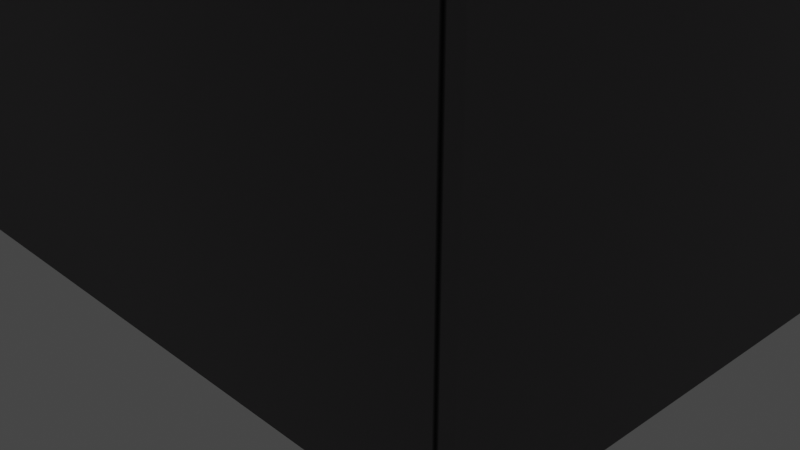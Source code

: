 # Source: atm.blend  (saved by Blender 2.80.75; exported with 4.5.12 LTS)
import bpy
from mathutils import Matrix  # noqa: F401  (used for matrix-valued properties, if any)

bpy.ops.wm.read_factory_settings(use_empty=True)
scene = bpy.context.scene
scene.name = 'Scene'

# ---- collections
col_collection = bpy.data.collections.new('Collection'); scene.collection.children.link(col_collection)

# ---- images (referenced by path relative to the original .blend; pixels are not part of the script)
import os
ASSET_DIR = os.environ.get("B2B_ASSET_DIR", "")  # directory of the original .blend (textures are referenced by path, not embedded)
HERE = os.path.dirname(os.path.abspath(__file__))  # packed textures are extracted next to this script under _unpacked/

def load_image(name, relpath, width, height, colorspace="sRGB"):
    """Load a texture the original file referenced (path relative to the .blend, or extracted next to this script)."""
    p = next((c for c in (os.path.join(HERE, relpath), os.path.join(ASSET_DIR, relpath)) if relpath and os.path.exists(c)), "")
    if p:
        img = bpy.data.images.load(p, check_existing=True)
        img.name = name
    else:  # same state as the original file: an image datablock whose file is absent (Cycles renders it pink)
        img = bpy.data.images.new(name, width, height)
        img.source = "FILE"
        img.filepath = "//" + (relpath or name)
    img.colorspace_settings.name = colorspace
    return img
img_3_png = load_image('3.png', '_unpacked/3.9edc1cdf.png', 1024, 1024, 'sRGB')

# ---- materials (node trees are filled in below, after node groups)
mat_material_32 = bpy.data.materials.new('Material_32')
mat_material_32.use_transparent_shadow = False
mat_material_32.diffuse_color = (1.0, 1.0, 1.0, 1.0)
mat_material_32.roughness = 0.0
mat_material_32.specular_intensity = 1.0
mat_material_32.metallic = 1.0
mat_material_33 = bpy.data.materials.new('Material_33')
mat_material_33.use_transparent_shadow = False
mat_material_33.diffuse_color = (1.0, 1.0, 1.0, 1.0)
mat_material_33.roughness = 0.0
mat_material_33.specular_intensity = 1.0
mat_material_33.metallic = 1.0

# ---- material node trees
mat_material_32.use_nodes = True; mat_material_32.node_tree.nodes.clear()
_N = mat_material_32.node_tree.nodes; _L = mat_material_32.node_tree.links
n0 = _N.new('ShaderNodeTexImage'); n0.name = 'Image Texture'; n0.location = (-345, 341)
n0.image = img_3_png
n1 = _N.new('ShaderNodeOutputMaterial'); n1.name = 'Material Output'; n1.location = (567, 304)
n2 = _N.new('ShaderNodeBsdfPrincipled'); n2.name = 'Principled BSDF'; n2.location = (10, 300)
n2.distribution = 'GGX'
n2.subsurface_method = 'BURLEY'
n2.inputs[1].default_value = 0.2591
n2.inputs[2].default_value = 1.0
n2.inputs[3].default_value = 1.45
n2.inputs[27].default_value = (0.0, 0.0, 0.0, 1.0)
n2.inputs[28].default_value = 1.0
_L.new(n0.outputs[0], n2.inputs[0])
_L.new(n2.outputs[0], n1.inputs[0])
n1.is_active_output = True
mat_material_33.use_nodes = True; mat_material_33.node_tree.nodes.clear()
_N = mat_material_33.node_tree.nodes; _L = mat_material_33.node_tree.links
n0 = _N.new('ShaderNodeOutputMaterial'); n0.name = 'Material Output'; n0.location = (300, 300)
n1 = _N.new('ShaderNodeBsdfPrincipled'); n1.name = 'Principled BSDF'; n1.location = (10, 300)
n1.distribution = 'GGX'
n1.subsurface_method = 'BURLEY'
n1.inputs[0].default_value = (1.0, 1.0, 1.0, 1.0)
n1.inputs[1].default_value = 1.0
n1.inputs[2].default_value = -0.1204
n1.inputs[3].default_value = 1.45
n1.inputs[13].default_value = 2.0
n1.inputs[27].default_value = (0.0, 0.0, 0.0, 1.0)
n1.inputs[28].default_value = 1.0
_L.new(n1.outputs[0], n0.inputs[0])
n0.is_active_output = True

# ---- world
world_world = bpy.data.worlds.new('World'); scene.world = world_world
world_world.use_nodes = True; world_world.node_tree.nodes.clear()
_N = world_world.node_tree.nodes; _L = world_world.node_tree.links
n0 = _N.new('ShaderNodeOutputWorld'); n0.name = 'World Output'; n0.location = (300, 300)
n1 = _N.new('ShaderNodeBackground'); n1.name = 'Background'; n1.location = (10, 300)
n1.inputs[0].default_value = (0.05088, 0.05088, 0.05088, 1.0)
_L.new(n1.outputs[0], n0.inputs[0])
n0.is_active_output = True
world_world.color = (0.05088, 0.05088, 0.05088)
world_world.use_sun_shadow = False
world_world.sun_shadow_jitter_overblur = 0.0

# ---- cameras
cam_camera = bpy.data.cameras.new('Camera')
cam_camera.clip_end = 100.0
cam_camera.ortho_scale = 7.314

# ---- lights
light_light = bpy.data.lights.new('Light', 'SUN')
light_light.transmission_factor = 0.0
light_light.angle = 0.1993
light_light.energy = 1.0
light_light.shadow_soft_size = 0.1
light_light.shadow_cascade_max_distance = 1000.0

# ---- meshes
me_mesh_id5 = bpy.data.meshes.new('mesh_id5')
me_mesh_id5.from_pydata([(-3.729, -3.057, 0.003873), (3.729, -3.057, 0.003873), (3.729, -3.057, 7.461), (-3.729, -3.057, 7.461), (3.729, -3.057, 0.003873), (3.729, 4.401, 0.003873), (3.729, 4.401, 7.461), (3.729, -3.057, 7.461), (-3.729, -3.057, 0.003873), (-3.729, 4.401, 0.003873), (3.729, 4.401, 0.003873), (3.729, -3.057, 0.003873), (3.729, -3.057, 16.89), (3.729, 4.401, 16.89), (-3.729, 4.401, 16.89), (-3.729, -3.057, 16.89), (-3.729, 4.401, 7.461), (3.729, 4.401, 7.461), (3.729, 4.401, 0.003873), (-3.729, 4.401, 0.003873), (-3.729, 4.401, 7.461), (-3.729, -3.057, 7.461), (-3.729, 4.401, 7.461), (-3.729, 4.401, 0.003873), (-3.729, -3.057, 0.003873), (-2.205, -1.271, 15.32), (-2.205, -1.271, 9.033), (2.109, -1.271, 9.033), (2.109, -1.271, 15.32), (3.729, 4.401, 16.89), (3.729, -3.057, 16.89), (-3.729, 4.401, 16.89), (3.729, 4.401, 16.89), (3.729, 4.401, 7.461), (-3.729, 4.401, 7.461), (-3.729, -3.057, 16.89), (-3.729, 4.401, 16.89), (-3.729, -3.057, 16.89), (-2.931, -3.057, 16.09), (2.931, -3.057, 16.09), (3.729, -3.057, 16.89), (-3.729, -3.057, 7.461), (-2.931, -3.057, 8.259), (-2.931, -3.057, 16.09), (-2.931, -3.057, 16.09), (-2.931, -4.401, 8.259), (-3.729, -4.401, 7.461), (3.729, -4.401, 7.461), (3.729, -4.401, 7.461), (2.931, -4.401, 8.259), (-2.931, -4.401, 8.259), (2.931, -3.057, 16.09), (2.931, -3.057, 8.259), (3.729, -3.057, 7.461), (-2.931, -3.057, 8.259), (-2.978, -3.057, 8.259), (-2.978, -3.057, 16.09), (-2.978, -3.057, 16.09), (-2.931, -3.057, 16.09), (-2.931, -3.057, 8.259), (2.883, -3.057, 16.09), (2.883, -3.057, 8.259), (-2.978, -3.057, 16.09), (-2.978, -1.537, 16.09), (2.883, -1.537, 16.09), (2.883, -3.057, 16.09), (-2.978, -3.057, 8.259), (-2.978, -1.537, 8.259), (-2.978, -1.537, 16.09), (-2.978, -3.057, 16.09), (2.883, -3.057, 8.259), (2.883, -1.537, 8.259), (-2.978, -1.537, 8.259), (-2.978, -3.057, 8.259), (2.883, -3.057, 16.09), (2.883, -1.537, 16.09), (2.883, -1.537, 8.259), (2.883, -3.057, 8.259), (-2.931, -3.057, 8.259), (-2.931, -4.401, 8.259), (2.931, -4.401, 8.259), (2.931, -3.057, 8.259), (-3.729, -3.057, 7.461), (-3.729, -4.401, 7.461), (3.729, -3.057, 7.461), (3.729, -4.401, 7.461), (-3.729, -4.401, 7.461), (-3.729, -4.401, 7.461), (-3.729, -3.057, 7.461), (2.931, -3.057, 8.259), (3.729, -4.401, 7.461), (3.729, -3.057, 7.461), (2.931, -4.401, 8.259), (2.931, -4.401, 8.259), (3.729, -4.401, 7.461), (3.729, -4.401, 7.461), (2.883, -1.537, 16.09), (2.883, -1.537, 16.09), (2.883, -1.537, 8.259), (2.883, -1.537, 8.259), (-2.931, -4.401, 8.259), (-2.931, -4.401, 8.259), (-3.729, -4.401, 7.461), (-3.729, -4.401, 7.461), (-2.978, -1.537, 8.259), (-2.978, -1.537, 8.259), (-2.978, -1.537, 16.09), (-2.978, -1.537, 16.09), (-2.978, -1.537, 16.09), (-2.205, -1.537, 15.32), (2.109, -1.537, 15.32), (2.883, -1.537, 16.09), (-2.978, -1.537, 8.259), (-2.205, -1.537, 9.033), (2.883, -1.537, 8.259), (2.109, -1.537, 9.033), (-2.205, -1.537, 15.32), (-2.205, -1.271, 15.32), (2.109, -1.271, 15.32), (2.109, -1.537, 15.32), (-2.205, -1.537, 9.033), (-2.205, -1.271, 9.033), (-2.205, -1.271, 15.32), (-2.205, -1.537, 15.32), (2.109, -1.537, 9.033), (2.109, -1.271, 9.033), (-2.205, -1.271, 9.033), (-2.205, -1.537, 9.033), (2.109, -1.537, 15.32), (2.109, -1.271, 15.32), (2.109, -1.271, 9.033), (2.109, -1.537, 9.033), (-3.665, 0.4487, 18.0), (-3.725, 0.4487, 18.0), (3.605, 0.4487, 18.0), (3.665, 0.4487, 18.0), (3.665, 0.4487, 8.212), (3.605, 0.4487, 8.212), (-3.725, 0.4487, 8.212), (-3.665, 0.4487, 8.212)], [], [(0, 1, 2), (2, 3, 0), (4, 5, 6), (6, 7, 4), (8, 9, 10), (10, 11, 8), (12, 13, 14), (14, 15, 12), (16, 17, 18), (18, 19, 20), (21, 22, 23), (23, 24, 21), (25, 26, 27), (27, 28, 25), (6, 29, 30), (30, 7, 6), (20, 31, 32), (32, 33, 34), (21, 35, 36), (36, 22, 21), (37, 38, 39), (39, 40, 37), (41, 42, 43), (44, 37, 41), (45, 46, 47), (48, 49, 50), (40, 51, 52), (52, 53, 40), (54, 55, 56), (57, 58, 59), (39, 60, 61), (61, 52, 39), (62, 63, 64), (64, 65, 62), (66, 67, 68), (68, 69, 66), (70, 71, 72), (72, 73, 70), (74, 75, 76), (76, 77, 74), (78, 79, 80), (80, 81, 78), (82, 83, 79), (79, 78, 82), (84, 85, 86), (87, 88, 84), (89, 80, 90), (90, 91, 89), (92, 93, 94), (94, 95, 92), (96, 97, 98), (98, 99, 96), (100, 101, 93), (93, 92, 100), (102, 103, 101), (101, 100, 102), (99, 98, 104), (104, 105, 99), (106, 107, 97), (97, 96, 106), (105, 104, 107), (107, 106, 105), (95, 94, 103), (103, 102, 95), (108, 109, 110), (110, 111, 108), (112, 113, 109), (109, 108, 112), (114, 115, 113), (113, 112, 114), (111, 110, 115), (115, 114, 111), (116, 117, 118), (118, 119, 116), (120, 121, 122), (122, 123, 120), (124, 125, 126), (126, 127, 124), (128, 129, 130), (130, 131, 128), (132, 133, 134), (134, 135, 132), (136, 137, 138), (138, 139, 136)])
me_mesh_id5.polygons.foreach_set('use_smooth', [True] * 84)
me_mesh_id5.polygons.foreach_set('material_index', [0, 0, 0, 0, 0, 0, 0, 0, 0, 0, 0, 0, 0, 0, 0, 0, 0, 0, 0, 0, 0, 0, 0, 0, 0, 0, 0, 0, 0, 0, 0, 0, 0, 0, 0, 0, 0, 0, 0, 0, 0, 0, 0, 0, 0, 0, 0, 0, 0, 0, 0, 0, 0, 0, 0, 0, 0, 0, 0, 0, 0, 0, 0, 0, 0, 0, 0, 0, 0, 0, 0, 0, 0, 0, 0, 0, 0, 0, 0, 0, 1, 1, 1, 1])
_uv = me_mesh_id5.uv_layers.new(name='UVMap')
_uv.uv.foreach_set('vector', [0.7552, 0.2503, 1.005, 0.2503, 1.005, 0.5003, 1.005, 0.5003, 0.7552, 0.5003, 0.7552, 0.2503, 0.2552, 0.0002889, 0.5052, 0.0002889, 0.5052, 0.2503, 0.5052, 0.2503, 0.2552, 0.2503, 0.2552, 0.0002889, 1.005, 0.0002889, 1.005, 0.2503, 0.7552, 0.2503, 0.7552, 0.2503, 0.7552, 0.0002889, 1.005, 0.0002889, 1.0, 0.5, 1.0, 0.75, 0.75, 0.75, 0.75, 0.75, 0.75, 0.5, 1.0, 0.5, 0.2552, 0.2503, 0.0052, 0.2503, 0.0052, 0.0002889, 0.0052, 0.0002889, 0.2552, 0.0002889, 0.2552, 0.2503, 0.7552, 0.2503, 0.5052, 0.2503, 0.5052, 0.0002889, 0.5052, 0.0002889, 0.7552, 0.0002889, 0.7552, 0.2503, 0.5552, 0.7769, 0.5552, 0.5663, 0.6998, 0.5663, 0.6998, 0.5663, 0.6998, 0.7769, 0.5552, 0.7769, 0.5052, 0.2503, 0.5052, 0.5663, 0.2552, 0.5663, 0.2552, 0.5663, 0.2552, 0.2503, 0.5052, 0.2503, 0.2552, 0.2503, 0.2552, 0.5663, 0.0052, 0.5663, 0.0052, 0.5663, 0.0052, 0.2503, 0.2552, 0.2503, 0.7552, 0.2503, 0.7552, 0.5663, 0.5052, 0.5663, 0.5052, 0.5663, 0.5052, 0.2503, 0.7552, 0.2503, 0.0052, 0.8823, 0.03195, 0.8555, 0.2285, 0.8555, 0.2285, 0.8555, 0.2552, 0.8823, 0.0052, 0.8823, 0.0052, 0.5663, 0.03195, 0.593, 0.03195, 0.8555, 0.03195, 0.8555, 0.0052, 0.8823, 0.0052, 0.5663, 0.7819, 0.8489, 0.7552, 0.8221, 1.005, 0.8221, 1.005, 0.8221, 0.9785, 0.8489, 0.7819, 0.8489, 0.2552, 0.8823, 0.2285, 0.8555, 0.2285, 0.593, 0.2285, 0.593, 0.2552, 0.5663, 0.2552, 0.8823, 0.5536, 0.5663, 0.5552, 0.5663, 0.5552, 0.8288, 0.5552, 0.8288, 0.5536, 0.8288, 0.5536, 0.5663, 0.2285, 0.8555, 0.2269, 0.8555, 0.2269, 0.593, 0.2269, 0.593, 0.2285, 0.593, 0.2285, 0.8555, 0.7017, 0.8288, 0.7017, 0.8797, 0.5052, 0.8797, 0.5052, 0.8797, 0.5052, 0.8288, 0.7017, 0.8288, 0.4517, 0.5663, 0.5026, 0.5663, 0.5026, 0.8288, 0.5026, 0.8288, 0.4517, 0.8288, 0.4517, 0.5663, 0.7517, 0.7769, 0.7517, 0.8278, 0.5552, 0.8278, 0.5552, 0.8278, 0.5552, 0.7769, 0.7517, 0.7769, 0.5536, 0.8288, 0.5026, 0.8288, 0.5026, 0.5663, 0.5026, 0.5663, 0.5536, 0.5663, 0.5536, 0.8288, 0.7819, 0.7954, 0.7819, 0.7503, 0.9785, 0.7503, 0.9785, 0.7503, 0.9785, 0.7954, 0.7819, 0.7954, 0.7552, 0.7954, 0.7552, 0.7503, 0.7819, 0.7503, 0.7819, 0.7503, 0.7819, 0.7954, 0.7552, 0.7954, 0.2552, 0.8739, 0.2552, 0.8288, 0.5052, 0.8288, 0.5052, 0.8288, 0.5052, 0.8739, 0.2552, 0.8739, 0.9785, 0.7954, 0.9785, 0.7503, 1.005, 0.7503, 1.005, 0.7503, 1.005, 0.7954, 0.9785, 0.7954, 0.9785, 0.8221, 0.9785, 0.8221, 1.005, 0.7954, 1.005, 0.7954, 1.005, 0.7954, 0.9785, 0.8221, 0.5026, 0.8288, 0.5026, 0.8288, 0.5026, 0.5663, 0.5026, 0.5663, 0.5026, 0.5663, 0.5026, 0.8288, 0.7819, 0.8221, 0.7819, 0.8221, 0.9785, 0.8221, 0.9785, 0.8221, 0.9785, 0.8221, 0.7819, 0.8221, 0.7552, 0.7954, 0.7552, 0.7954, 0.7819, 0.8221, 0.7819, 0.8221, 0.7819, 0.8221, 0.7552, 0.7954, 0.5026, 0.5663, 0.5026, 0.5663, 0.5026, 0.5663, 0.5026, 0.5663, 0.5026, 0.5663, 0.5026, 0.5663, 0.5026, 0.8288, 0.5026, 0.8288, 0.5026, 0.8288, 0.5026, 0.8288, 0.5026, 0.8288, 0.5026, 0.8288, 0.5026, 0.5663, 0.5026, 0.5663, 0.5026, 0.8288, 0.5026, 0.8288, 0.5026, 0.8288, 0.5026, 0.5663, 1.005, 0.7954, 1.005, 0.7954, 0.7552, 0.7954, 0.7552, 0.7954, 0.7552, 0.7954, 1.005, 0.7954, 0.2552, 0.8288, 0.2811, 0.8029, 0.4258, 0.8029, 0.4258, 0.8029, 0.4517, 0.8288, 0.2552, 0.8288, 0.2552, 0.5663, 0.2811, 0.5922, 0.2811, 0.8029, 0.2811, 0.8029, 0.2552, 0.8288, 0.2552, 0.5663, 0.4517, 0.5663, 0.4258, 0.5922, 0.2811, 0.5922, 0.2811, 0.5922, 0.2552, 0.5663, 0.4517, 0.5663, 0.4517, 0.8288, 0.4258, 0.8029, 0.4258, 0.5922, 0.4258, 0.5922, 0.4517, 0.5663, 0.4517, 0.8288, 0.8998, 0.8578, 0.8998, 0.8667, 0.7552, 0.8667, 0.7552, 0.8667, 0.7552, 0.8578, 0.8998, 0.8578, 0.6998, 0.5663, 0.7087, 0.5663, 0.7087, 0.7769, 0.7087, 0.7769, 0.6998, 0.7769, 0.6998, 0.5663, 0.8998, 0.8489, 0.8998, 0.8578, 0.7552, 0.8578, 0.7552, 0.8578, 0.7552, 0.8489, 0.8998, 0.8489, 0.7177, 0.7769, 0.7087, 0.7769, 0.7087, 0.5663, 0.7087, 0.5663, 0.7177, 0.5663, 0.7177, 0.7769, 0.0052, 0.5663, 0.0052, 0.5663, 0.0052, 0.5663, 0.0052, 0.5663, 0.0052, 0.5663, 0.0052, 0.5663, 0.0052, 0.5663, 0.0052, 0.5663, 0.0052, 0.5663, 0.0052, 0.5663, 0.0052, 0.5663, 0.0052, 0.5663])
me_mesh_id5.materials.append(mat_material_32)
me_mesh_id5.materials.append(mat_material_33)
me_mesh_id5.use_remesh_preserve_volume = False
me_mesh_id5.use_remesh_preserve_attributes = False
me_mesh_id5.use_mirror_vertex_groups = False
me_mesh_id5.update()
me_mesh_id5.normals_split_custom_set([tuple(v) for v in zip(*[iter([-0.5773, -0.5774, -0.5774, 0.5774, -0.5774, -0.5773, 0.8013, -0.592, -0.08669, 0.8013, -0.592, -0.08669, -0.8013, -0.592, -0.08669, -0.5773, -0.5774, -0.5774, 0.5774, -0.5773, -0.5774, 0.5774, 0.5774, -0.5773, 0.7071, 0.7071, -3.388e-05, 0.7071, 0.7071, -3.388e-05, 0.8013, -0.592, -0.08668, 0.5774, -0.5773, -0.5774, -0.5774, -0.5773, -0.5774, -0.5773, 0.5774, -0.5774, 0.5774, 0.5773, -0.5774, 0.5774, 0.5773, -0.5774, 0.5773, -0.5774, -0.5774, -0.5774, -0.5773, -0.5774, 0.4082, -0.8165, 0.4082, 0.5773, 0.5774, 0.5774, -0.5774, 0.5773, 0.5774, -0.5774, 0.5773, 0.5774, -0.4082, -0.8165, 0.4082, 0.4082, -0.8165, 0.4082, -0.7071, 0.7071, -0.0002194, 0.7071, 0.7071, -3.394e-05, 0.5773, 0.5774, -0.5774, 0.5773, 0.5774, -0.5774, -0.5774, 0.5774, -0.5773, -0.7071, 0.7071, 2.253e-05, -0.8013, -0.592, -0.08668, -0.7071, 0.7071, 3.396e-05, -0.5774, 0.5773, -0.5774, -0.5774, 0.5773, -0.5774, -0.5774, -0.5774, -0.5773, -0.8013, -0.592, -0.08668, 0.5774, -0.5774, -0.5773, 0.5773, -0.5774, 0.5774, -0.5774, -0.5774, 0.5773, -0.5774, -0.5774, 0.5773, -0.5773, -0.5774, -0.5774, 0.5774, -0.5774, -0.5773, 0.7071, 0.7071, -3.388e-05, 0.5774, 0.5773, 0.5774, 0.4082, -0.8165, 0.4082, 0.4082, -0.8165, 0.4082, 0.8013, -0.592, -0.08668, 0.7071, 0.7071, -3.388e-05, -0.7071, 0.7071, 5.72e-05, -0.5773, 0.5774, 0.5774, 0.5774, 0.5774, 0.5773, 0.5773, 0.5774, 0.5774, 0.7071, 0.7071, 0.0002373, -0.7071, 0.7071, 2.22e-05, -0.8013, -0.592, -0.08668, -0.4082, -0.8165, 0.4082, -0.5774, 0.5774, 0.5773, -0.5774, 0.5774, 0.5773, -0.7071, 0.7071, 3.396e-05, -0.8013, -0.592, -0.08668, -0.4083, -0.8165, 0.4082, 0.0, -1.0, 0.0, 0.0, -1.0, 0.0, 0.0, -1.0, 0.0, 0.4082, -0.8165, 0.4083, -0.4083, -0.8165, 0.4082, -0.8013, -0.592, -0.08674, -0.3827, -5.011e-08, 0.9239, 6.09e-08, -1.0, -7.632e-08, -5.059e-08, -1.0, -6.34e-08, -0.4083, -0.8165, 0.4082, -0.8013, -0.592, -0.08665, 0.0, -1.0, 0.0, 0.0, -1.0, 0.0, 0.0, -1.0, 0.0, 0.0, -1.0, 0.0, 0.0, -1.0, 0.0, 0.0, -1.0, 0.0, 0.4082, -0.8165, 0.4083, 6.09e-08, -1.0, -7.632e-08, 0.2597, -0.7345, 0.627, 0.2597, -0.7345, 0.627, 0.8013, -0.592, -0.08664, 0.4082, -0.8165, 0.4083, -0.3827, -1.174e-07, 0.9239, 0.5774, 0.5774, 0.5773, 0.5773, 0.5774, -0.5774, 0.5774, 0.5774, -0.5773, -4.777e-05, -1.0, -7.975e-08, -0.3827, -1.174e-07, 0.9239, 0.0, -1.0, -7.975e-08, -0.5773, -0.5774, -0.5774, -0.5773, -0.5774, 0.5774, -0.5773, -0.5774, 0.5774, 0.2597, -0.7345, 0.6269, 0.0, -1.0, -7.975e-08, 0.5774, 0.5773, -0.5774, 0.7071, 0.0, -0.7071, -0.7071, 3.091e-08, -0.7071, -0.7071, 3.091e-08, -0.7071, -0.5774, -0.5773, -0.5774, 0.5774, 0.5773, -0.5774, 0.5774, 0.5773, 0.5774, 0.7071, -3.23e-08, 0.7071, 0.7071, 1.152e-07, -0.7071, 0.7071, 1.152e-07, -0.7071, 0.5774, 0.5774, -0.5773, 0.5774, 0.5773, 0.5774, -0.5774, -0.5773, 0.5774, -0.7071, 0.0, 0.7071, 0.7071, 3.091e-08, 0.7071, 0.7071, 3.091e-08, 0.7071, 0.5773, 0.5774, 0.5774, -0.5774, -0.5773, 0.5774, -0.5774, -0.5773, -0.5774, -0.7071, 3.23e-08, -0.7071, -0.7071, -5.339e-08, 0.7071, -0.7071, -5.339e-08, 0.7071, -0.5774, -0.5773, 0.5774, -0.5774, -0.5773, -0.5774, -0.3827, -7.242e-07, 0.9239, -0.3827, -5.352e-07, 0.9239, 0.3827, 1.771e-05, 0.9239, 0.3827, 1.771e-05, 0.9239, 0.2597, -0.7345, 0.6269, -0.3827, -7.242e-07, 0.9239, -0.8013, -0.592, -0.0867, -0.9239, 4.413e-05, -0.3827, -0.3827, -5.352e-07, 0.9239, -0.3827, -5.352e-07, 0.9239, -0.3827, -7.242e-07, 0.9239, -0.8013, -0.592, -0.0867, 0.8013, -0.592, -0.08671, 0.9239, 4.413e-05, -0.3827, -0.9239, -4.184e-05, -0.3827, -0.9239, 7.889e-06, -0.3827, -0.8013, -0.592, -0.08671, 0.8013, -0.5919, -0.08671, 0.2597, -0.7345, 0.6269, 0.3827, 1.761e-05, 0.9239, 0.9239, 4.421e-05, -0.3827, 0.9239, 4.421e-05, -0.3827, 0.8013, -0.592, -0.0867, 0.2597, -0.7345, 0.6269, 4.432e-05, 0.9239, -0.3827, 0.0, 0.0, 1.0, 0.0, 0.0, 1.0, 0.0, 0.0, 1.0, -0.9808, 0.0, 0.1951, 4.432e-05, 0.9239, -0.3827, 0.0, 0.0, 0.0, 0.0, 0.0, 0.0, 0.0, 0.0, 0.0, 0.0, 0.0, 0.0, 0.0, 0.0, 0.0, 0.0, 0.0, 0.0, 4.704e-05, 0.9808, -0.1951, 0.0, 0.0, 1.0, 0.0, 0.0, 1.0, 0.0, 0.0, 1.0, 4.432e-05, 0.9239, -0.3827, 4.704e-05, 0.9808, -0.1951, 0.9239, 0.0, 0.3827, 0.0, 0.0, 1.0, 0.0, 0.0, 1.0, 0.0, 0.0, 1.0, 4.704e-05, 0.9808, -0.1951, 0.9239, 0.0, 0.3827, 0.0, 0.0, 0.0, 0.0, 0.0, 0.0, 0.0, 0.0, 0.0, 0.0, 0.0, 0.0, 0.0, 0.0, 0.0, 0.0, 0.0, 0.0, 0.0, 0.0, 0.0, 0.0, 0.0, 0.0, 0.0, 0.0, 0.0, 0.0, 0.0, 0.0, 0.0, 0.0, 0.0, 0.0, 0.0, 0.0, 0.0, 0.0, 0.0, 0.0, 0.0, 0.0, 0.0, 0.0, 0.0, 0.0, 0.0, 0.0, 0.0, 0.0, 0.0, 0.0, 0.0, 0.0, -0.9808, 0.0, 0.1951, 0.0, 0.0, 1.0, 0.0, 0.0, 1.0, 0.0, 0.0, 1.0, 0.9239, 0.0, 0.3827, -0.9808, 0.0, 0.1951, -2.284e-08, -1.0, -3.936e-08, 0.4083, -0.8165, -0.4082, -0.4082, -0.8165, -0.4083, -0.4082, -0.8165, -0.4083, 2.133e-08, -1.0, -4.223e-08, -2.284e-08, -1.0, -3.936e-08, 2.133e-08, -1.0, 2.048e-07, 0.4082, -0.8165, 0.4083, 0.4083, -0.8165, -0.4082, 0.4083, -0.8165, -0.4082, -2.284e-08, -1.0, -3.936e-08, 2.133e-08, -1.0, 2.048e-07, -2.284e-08, -1.0, 4.04e-08, -0.4082, -0.8165, 0.4083, 0.4082, -0.8165, 0.4083, 0.4082, -0.8165, 0.4083, 2.133e-08, -1.0, 2.048e-07, -2.284e-08, -1.0, 4.04e-08, 2.133e-08, -1.0, -4.223e-08, -0.4082, -0.8165, -0.4083, -0.4082, -0.8165, 0.4083, -0.4082, -0.8165, 0.4083, -2.284e-08, -1.0, 4.04e-08, 2.133e-08, -1.0, -4.223e-08, 0.4083, -0.8165, -0.4082, 0.5773, -0.5774, -0.5774, -0.5774, -0.5773, -0.5774, -0.5774, -0.5773, -0.5774, -0.4083, -0.8165, -0.4082, 0.4083, -0.8165, -0.4082, 0.4082, -0.8165, 0.4083, 0.5774, -0.5774, 0.5773, 0.5774, -0.5773, -0.5774, 0.5774, -0.5773, -0.5774, 0.4082, -0.8165, -0.4083, 0.4082, -0.8165, 0.4083, -0.4083, -0.8165, 0.4082, -0.5773, -0.5774, 0.5774, 0.5774, -0.5773, 0.5774, 0.5774, -0.5773, 0.5774, 0.4083, -0.8165, 0.4082, -0.4083, -0.8165, 0.4082, -0.4082, -0.8165, -0.4083, -0.5774, -0.5774, -0.5773, -0.5774, -0.5773, 0.5774, -0.5774, -0.5773, 0.5774, -0.4082, -0.8165, 0.4083, -0.4082, -0.8165, -0.4083, 0.0, 0.0, 1.0, 0.5773, -0.5773, -0.5774, -0.5773, -0.5774, 0.5774, -0.5773, -0.5774, 0.5774, 0.0, 0.0, 1.0, 0.0, 0.0, 1.0, 0.2597, 0.0, 0.0, -0.5773, 0.5774, 0.5774, 0.5773, 0.0, 0.0, 0.5773, 0.0, 0.0, -0.3827, 0.9239, -4.371e-08, 0.2597, 0.0, 0.0])] * 3)])

# ---- objects
ob_light = bpy.data.objects.new('Light', light_light)
ob_camera = bpy.data.objects.new('Camera', cam_camera)
ob_atm = bpy.data.objects.new('atm', me_mesh_id5)

# ---- transforms, parenting, visibility, modifiers, constraints
ob_light.location = (-62.06, 6.612, 44.22)
ob_light.rotation_euler = (0.6661, -0.8303, -0.939)
ob_light.lock_rotations_4d = False
ob_light.empty_display_type = 'ARROWS'
ob_light.color = (0.0, 0.0, 0.0, 0.0)
ob_light.lineart.crease_threshold = 0.0
ob_camera.location = (7.359, -6.926, 4.958)
ob_camera.rotation_euler = (1.109, 0.0, 0.8149)
ob_camera.lock_rotations_4d = False
ob_camera.empty_display_type = 'ARROWS'
ob_camera.color = (0.0, 0.0, 0.0, 0.0)
ob_camera.display_type = 'WIRE'
ob_camera.lineart.crease_threshold = 0.0
ob_atm.location = (0.0, 0.0, 0.0)
ob_atm.color = (0.8, 0.8, 0.8, 1.0)
ob_atm.lineart.crease_threshold = 0.0

# ---- collection membership
col_collection.objects.link(ob_light)
col_collection.objects.link(ob_camera)
col_collection.objects.link(ob_atm)

# ---- scene / render settings (as saved in the file)
scene.camera = ob_camera
scene.frame_start = 1; scene.frame_end = 250; scene.frame_set(1)
scene.render.engine = 'BLENDER_EEVEE_NEXT'
scene.render.image_settings.file_format = 'JPEG'
scene.render.image_settings.color_mode = 'RGB'
scene.render.image_settings.quality = 50
scene.render.image_settings.compression = 50
scene.render.fps = 25
scene.cycles.use_denoising = False
scene.cycles.samples = 128
scene.cycles.sampling_pattern = 'TABULATED_SOBOL'
scene.cycles.use_adaptive_sampling = False
scene.cycles.use_light_tree = False
scene.view_settings.view_transform = 'Filmic'
bpy.context.view_layer.update()
